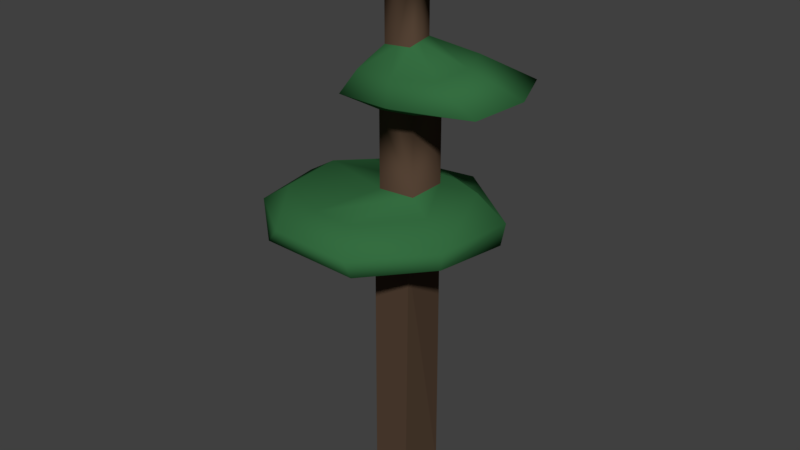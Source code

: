 # Source: tree_pine.blend  (saved by Blender 2.79.0; exported with 4.5.12 LTS)
import bpy
from mathutils import Matrix  # noqa: F401  (used for matrix-valued properties, if any)

bpy.ops.wm.read_factory_settings(use_empty=True)
scene = bpy.context.scene
scene.name = 'Scene'

# ---- collections
col_collection_1 = bpy.data.collections.new('Collection 1'); scene.collection.children.link(col_collection_1)

# ---- materials (node trees are filled in below, after node groups)
mat_treebark = bpy.data.materials.new('TreeBark')
mat_treebark.alpha_threshold = 0.0
mat_treebark.use_transparent_shadow = False
mat_treebark.diffuse_color = (0.08713, 0.05395, 0.03436, 1.0)
mat_treebark.roughness = 0.5
mat_treebark.specular_intensity = 0.0
mat_treebark.line_color = (0.0, 0.0, 0.0, 1.0)
mat_treeleaves = bpy.data.materials.new('TreeLeaves')
mat_treeleaves.alpha_threshold = 0.0
mat_treeleaves.use_transparent_shadow = False
mat_treeleaves.diffuse_color = (0.03534, 0.1523, 0.05196, 1.0)
mat_treeleaves.roughness = 0.5
mat_treeleaves.specular_intensity = 0.1403

# ---- material node trees

# ---- world
world_world = bpy.data.worlds.new('World'); scene.world = world_world
world_world.color = (0.05088, 0.05088, 0.05088)
world_world.use_sun_shadow = False
world_world.sun_shadow_jitter_overblur = 0.0
world_world.cycles.sampling_method = 'MANUAL'

# ---- meshes
me_cube = bpy.data.meshes.new('Cube')
me_cube.from_pydata([(0.09773, 0.09581, 0.0), (0.0819, -0.1254, 0.0), (-0.09657, -0.1312, 0.0), (-0.1116, 0.05622, 0.0), (0.08734, 0.1068, 1.227), (0.09548, -0.1257, 1.227), (-0.09208, -0.1318, 1.227), (-0.1079, 0.0652, 1.227), (0.3865, 0.1573, 1.295), (0.3565, -0.2322, 1.327), (0.2237, 0.2007, 1.484), (0.2097, -0.1468, 1.485), (0.07116, -0.4743, 1.292), (-0.3685, -0.5187, 1.339), (-0.0164, -0.4002, 1.484), (-0.2194, -0.3716, 1.472), (-0.6325, -0.2642, 1.301), (-0.7077, 0.07414, 1.292), (-0.5547, -0.2, 1.437), (-0.5721, 0.116, 1.448), (-0.02225, 0.5387, 1.312), (-0.4129, 0.4541, 1.317), (-0.06822, 0.3251, 1.474), (-0.313, 0.283, 1.477), (0.1092, 0.07602, 1.544), (0.09328, -0.09575, 1.531), (-0.1015, 0.05739, 1.524), (-0.08635, -0.1037, 1.525), (0.379, 0.2038, 1.383), (0.3549, -0.22, 1.403), (-0.3204, -0.5184, 1.403), (0.06109, -0.5077, 1.381), (-0.6589, -0.2676, 1.361), (-0.714, 0.1077, 1.362), (-0.4005, 0.4387, 1.391), (-0.02501, 0.508, 1.386), (0.1092, 0.07602, 1.942), (0.09328, -0.09575, 1.91), (-0.1015, 0.05739, 1.893), (-0.08635, -0.1037, 1.895), (0.5085, 0.1832, 2.086), (0.5, -0.2194, 2.024), (-0.2223, 0.1531, 1.984), (-0.1944, -0.2338, 1.977), (0.06679, 0.03967, 2.214), (0.06213, -0.08212, 2.192), (-0.07968, 0.02973, 2.18), (-0.06894, -0.08531, 2.182), (0.06679, 0.03967, 2.487), (0.06213, -0.08212, 2.465), (-0.07968, 0.02973, 2.453), (-0.06894, -0.08531, 2.454), (0.3141, 0.07098, 2.551), (0.3104, -0.1133, 2.523), (-0.1023, 0.05733, 2.505), (-0.08939, -0.1196, 2.502), (0.09165, 0.04367, 2.613), (0.08939, -0.08727, 2.594), (-0.08239, 0.03411, 2.581), (-0.07354, -0.09197, 2.578), (0.1012, -0.009868, 1.926), (0.003849, 0.0667, 1.917), (0.003463, -0.09972, 1.902), (-0.09393, -0.02315, 1.894), (0.5819, -0.01524, 2.064), (0.08607, 0.2188, 2.039), (0.09829, -0.2772, 1.996), (-0.286, -0.04319, 1.971), (0.275, -0.169, 1.979), (-0.151, -0.181, 1.944), (0.2849, 0.1397, 2.028), (-0.1726, 0.1148, 1.949), (0.06446, -0.02123, 2.203), (-0.006444, 0.0347, 2.197), (-0.003405, -0.08372, 2.187), (-0.07431, -0.02779, 2.181), (0.2672, 0.1242, 2.157), (0.2612, -0.1643, 2.112), (-0.1444, -0.1742, 2.08), (-0.1649, 0.1027, 2.084), (0.06446, -0.02123, 2.476), (-0.006444, 0.0347, 2.47), (-0.003405, -0.08372, 2.459), (-0.07431, -0.02779, 2.453), (0.3498, -0.0199, 2.541), (0.04955, 0.08664, 2.53), (0.05534, -0.1389, 2.511), (-0.1334, -0.03241, 2.499), (0.1423, -0.09675, 2.502), (-0.0773, -0.1019, 2.485), (0.1456, 0.05396, 2.525), (-0.08813, 0.04269, 2.487), (0.09295, -0.0215, 2.607), (0.002237, 0.04359, 2.6), (0.005775, -0.09423, 2.588), (-0.08494, -0.02914, 2.581), (-0.08609, -0.1107, 2.546), (-0.09789, 0.04995, 2.548), (0.157, 0.06237, 2.59), (0.1536, -0.1049, 2.565), (0.1838, -0.02023, 2.581), (0.03406, -0.1267, 2.554), (0.02888, 0.07507, 2.571), (-0.002057, -0.02521, 2.601), (0.02828, 0.06511, 2.508), (-0.1091, -0.03051, 2.483), (0.1703, -0.02046, 2.517), (-0.1209, -0.03142, 2.544), (0.03293, -0.1161, 2.492), (0.05924, -0.203, 2.093), (0.05029, 0.1472, 2.123), (-0.2051, -0.03763, 2.076), (0.05541, 0.1628, 1.991), (-0.2144, -0.03526, 1.94), (0.3326, -0.01256, 2.01), (0.3146, -0.01818, 2.141), (0.0627, -0.2106, 1.959)], [], [(7, 6, 16, 17), (0, 4, 5, 1), (1, 5, 6, 2), (2, 6, 7, 3), (4, 0, 3, 7), (19, 18, 27, 26), (4, 7, 21, 20), (29, 28, 10, 11), (5, 4, 8, 9), (30, 31, 14, 15), (26, 24, 22, 23), (6, 5, 12, 13), (33, 32, 18, 19), (25, 27, 15, 14), (35, 34, 23, 22), (26, 27, 39, 63, 38), (11, 10, 24, 25), (6, 13, 16), (30, 15, 18, 32), (15, 27, 18), (7, 17, 21), (34, 21, 17, 33), (26, 23, 19), (4, 20, 8), (35, 28, 8, 20), (22, 24, 10), (5, 9, 12), (29, 11, 14, 31), (25, 14, 11), (9, 29, 31, 12), (22, 10, 28, 35), (23, 34, 33, 19), (13, 30, 32, 16), (20, 21, 34, 35), (17, 16, 32, 33), (13, 12, 31, 30), (9, 8, 28, 29), (116, 68, 41, 66), (24, 26, 38, 61, 36), (27, 25, 37, 62, 39), (25, 24, 36, 60, 37), (115, 76, 44, 72), (114, 70, 40, 64), (113, 69, 43, 67), (112, 71, 42, 65), (75, 47, 51, 83), (111, 78, 47, 75), (110, 79, 46, 73), (109, 77, 45, 74), (108, 88, 53, 86), (73, 46, 50, 81), (74, 45, 49, 82), (72, 44, 48, 80), (107, 96, 59, 95), (106, 90, 52, 84), (105, 89, 55, 87), (104, 91, 54, 85), (103, 95, 59, 94), (102, 97, 58, 93), (101, 99, 57, 94), (100, 98, 56, 92), (99, 100, 92, 57), (53, 84, 100, 99), (84, 52, 98, 100), (96, 101, 94, 59), (55, 86, 101, 96), (86, 53, 99, 101), (98, 102, 93, 56), (52, 85, 102, 98), (85, 54, 97, 102), (92, 103, 94, 57), (56, 93, 103, 92), (93, 58, 95, 103), (90, 104, 85, 52), (48, 81, 104, 90), (81, 50, 91, 104), (91, 105, 87, 54), (50, 83, 105, 91), (83, 51, 89, 105), (88, 106, 84, 53), (49, 80, 106, 88), (80, 48, 90, 106), (97, 107, 95, 58), (54, 87, 107, 97), (87, 55, 96, 107), (45, 72, 80, 49), (47, 74, 82, 51), (44, 73, 81, 48), (89, 108, 86, 55), (51, 82, 108, 89), (82, 49, 88, 108), (78, 109, 74, 47), (43, 66, 109, 78), (66, 41, 77, 109), (76, 110, 73, 44), (40, 65, 110, 76), (65, 42, 79, 110), (79, 111, 75, 46), (42, 67, 111, 79), (67, 43, 78, 111), (46, 75, 83, 50), (70, 112, 65, 40), (36, 61, 112, 70), (61, 38, 71, 112), (71, 113, 67, 42), (38, 63, 113, 71), (63, 39, 69, 113), (68, 114, 64, 41), (37, 60, 114, 68), (60, 36, 70, 114), (77, 115, 72, 45), (41, 64, 115, 77), (64, 40, 76, 115), (69, 116, 66, 43), (39, 62, 116, 69), (62, 37, 68, 116)])
me_cube.polygons.foreach_set('use_smooth', [1, 0, 0, 0, 0, 1, 1, 1, 1, 1, 1, 1, 1, 1, 1, 1, 1, 1, 1, 1, 1, 1, 1, 1, 1, 1, 1, 1, 1, 1, 1, 1, 1, 1, 1, 1, 1, 1, 1, 1, 1, 1, 1, 1, 1, 1, 1, 1, 1, 1, 1, 1, 1, 1, 1, 1, 1, 1, 1, 1, 1, 1, 1, 1, 1, 1, 1, 1, 1, 1, 1, 1, 1, 1, 1, 1, 1, 1, 1, 1, 1, 1, 1, 1, 1, 1, 1, 1, 1, 1, 1, 1, 1, 1, 1, 1, 1, 1, 1, 1, 1, 1, 1, 1, 1, 1, 1, 1, 1, 1, 1, 1, 1, 1, 1, 1])
me_cube.polygons.foreach_set('material_index', [1, 0, 0, 0, 0, 1, 1, 1, 1, 1, 1, 1, 1, 1, 1, 0, 1, 1, 1, 1, 1, 1, 1, 1, 1, 1, 1, 1, 1, 1, 1, 1, 1, 1, 1, 1, 1, 1, 0, 0, 0, 1, 1, 1, 1, 0, 1, 1, 1, 1, 0, 0, 0, 1, 1, 1, 1, 1, 1, 1, 1, 1, 1, 1, 1, 1, 1, 1, 1, 1, 1, 1, 1, 1, 1, 1, 1, 1, 1, 1, 1, 1, 1, 1, 1, 0, 0, 0, 1, 1, 1, 1, 1, 1, 1, 1, 1, 1, 1, 1, 0, 1, 1, 1, 1, 1, 1, 1, 1, 1, 1, 1, 1, 1, 1, 1])
me_cube.materials.append(mat_treebark)
me_cube.materials.append(mat_treeleaves)
me_cube.use_remesh_preserve_volume = False
me_cube.use_remesh_preserve_attributes = False
me_cube.use_mirror_vertex_groups = False
me_cube.update()

# ---- objects
ob_empty = bpy.data.objects.new('Empty', None)
ob_cube = bpy.data.objects.new('Cube', me_cube)

# ---- transforms, parenting, visibility, modifiers, constraints
ob_empty.location = (-0.6985, 4.154, 1.698)
ob_empty.empty_image_offset = (0.0, 0.0)
ob_empty.lineart.crease_threshold = 0.0
ob_cube.location = (0.0, 0.0, 0.0)
ob_cube.lock_rotations_4d = False
ob_cube.empty_display_type = 'ARROWS'
ob_cube.lineart.crease_threshold = 0.0

# ---- collection membership
col_collection_1.objects.link(ob_empty)
col_collection_1.objects.link(ob_cube)

# ---- scene / render settings (as saved in the file)
scene.frame_start = 1; scene.frame_end = 250; scene.frame_set(1)
scene.render.engine = 'BLENDER_EEVEE_NEXT'
scene.render.resolution_percentage = 50
scene.render.dither_intensity = 0.0
scene.cycles.use_denoising = False
scene.cycles.samples = 128
scene.cycles.sampling_pattern = 'TABULATED_SOBOL'
scene.cycles.use_adaptive_sampling = False
scene.cycles.use_light_tree = False
scene.cycles.blur_glossy = 0.0
scene.cycles.sample_clamp_indirect = 0.0
scene.view_settings.view_transform = 'Standard'
bpy.context.view_layer.update()

# ---- added for rendering (the .blend has no active camera and no usable light): camera, sun
cam_auto = bpy.data.cameras.new('AutoCamera')
cam_auto.lens = 50.0
cam_auto.sensor_width = 36.0
cam_auto.clip_end = 1000.0
ob_auto_camera = bpy.data.objects.new('AutoCamera', cam_auto)
scene.collection.objects.link(ob_auto_camera)
ob_auto_camera.location = (2.80466, -3.43487, 3.60328)
ob_auto_camera.rotation_euler = (1.09748, -7.21219e-08, 0.694738)
scene.camera = ob_auto_camera
light_auto_sun = bpy.data.lights.new('AutoSun', 'SUN')
light_auto_sun.energy = 3.0
light_auto_sun.angle = 0.0523599
ob_auto_sun = bpy.data.objects.new('AutoSun', light_auto_sun)
scene.collection.objects.link(ob_auto_sun)
ob_auto_sun.rotation_euler = (0.872665, 0.174533, 0.523599)
bpy.context.view_layer.update()
